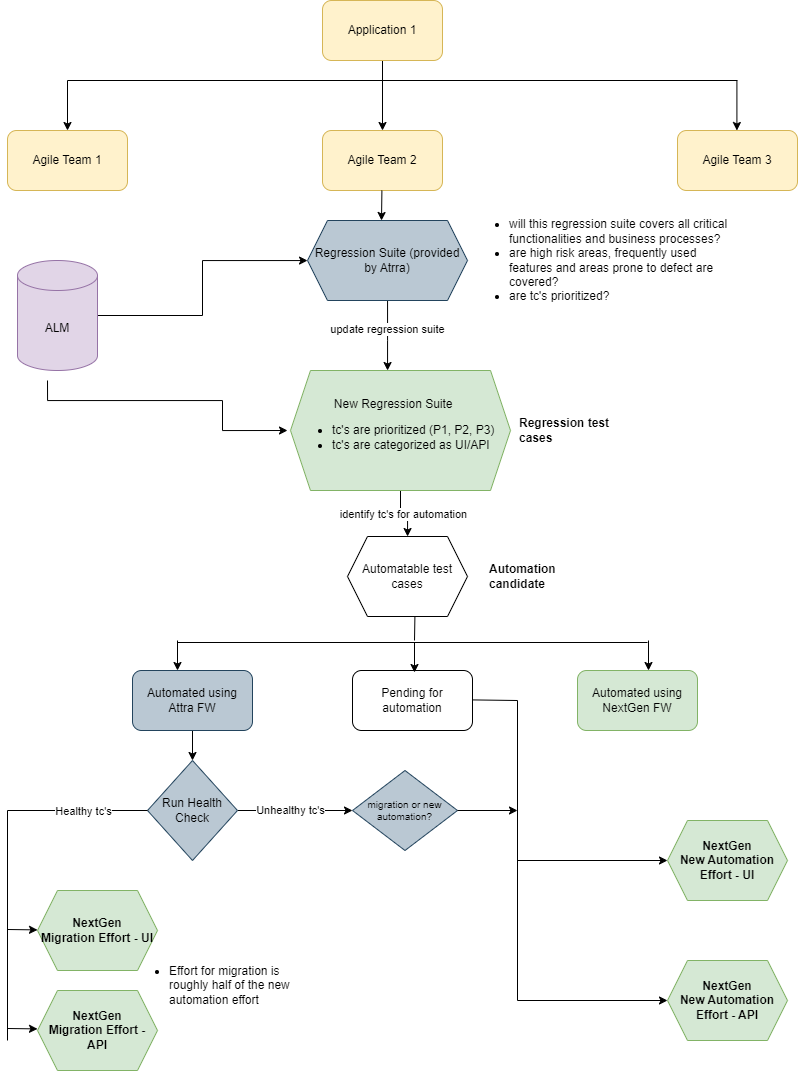

The diagram above was exported from draw.io. Its source (the exported page's mxGraphModel, read from the mxfile embedded in the PNG):
<mxGraphModel dx="1235" dy="655" grid="1" gridSize="10" guides="1" tooltips="1" connect="1" arrows="1" fold="1" page="1" pageScale="1" pageWidth="850" pageHeight="1100" math="0" shadow="0">
  <root>
    <mxCell id="0" />
    <mxCell id="1" parent="0" />
    <mxCell id="KNTIgQ_Ea65dwfglC3i1-48" value="" style="edgeStyle=orthogonalEdgeStyle;rounded=0;orthogonalLoop=1;jettySize=auto;html=1;" edge="1" parent="1" source="KNTIgQ_Ea65dwfglC3i1-1" target="KNTIgQ_Ea65dwfglC3i1-3">
      <mxGeometry relative="1" as="geometry" />
    </mxCell>
    <mxCell id="KNTIgQ_Ea65dwfglC3i1-1" value="Application 1" style="rounded=1;whiteSpace=wrap;html=1;fillColor=#fff2cc;strokeColor=#d6b656;" vertex="1" parent="1">
      <mxGeometry x="345" y="20" width="120" height="60" as="geometry" />
    </mxCell>
    <mxCell id="KNTIgQ_Ea65dwfglC3i1-9" value="" style="rounded=0;orthogonalLoop=1;jettySize=auto;html=1;strokeColor=none;" edge="1" parent="1" source="KNTIgQ_Ea65dwfglC3i1-2" target="KNTIgQ_Ea65dwfglC3i1-3">
      <mxGeometry relative="1" as="geometry" />
    </mxCell>
    <mxCell id="KNTIgQ_Ea65dwfglC3i1-2" value="Agile Team 1" style="rounded=1;whiteSpace=wrap;html=1;fillColor=#fff2cc;strokeColor=#d6b656;" vertex="1" parent="1">
      <mxGeometry x="30" y="150" width="120" height="60" as="geometry" />
    </mxCell>
    <mxCell id="KNTIgQ_Ea65dwfglC3i1-3" value="Agile Team 2" style="rounded=1;whiteSpace=wrap;html=1;fillColor=#fff2cc;strokeColor=#d6b656;" vertex="1" parent="1">
      <mxGeometry x="345" y="150" width="120" height="60" as="geometry" />
    </mxCell>
    <mxCell id="KNTIgQ_Ea65dwfglC3i1-4" value="Agile Team 3" style="rounded=1;whiteSpace=wrap;html=1;fillColor=#fff2cc;strokeColor=#d6b656;" vertex="1" parent="1">
      <mxGeometry x="700" y="150" width="120" height="60" as="geometry" />
    </mxCell>
    <mxCell id="KNTIgQ_Ea65dwfglC3i1-13" value="" style="edgeStyle=orthogonalEdgeStyle;rounded=0;orthogonalLoop=1;jettySize=auto;html=1;" edge="1" parent="1" source="KNTIgQ_Ea65dwfglC3i1-5" target="KNTIgQ_Ea65dwfglC3i1-7">
      <mxGeometry relative="1" as="geometry" />
    </mxCell>
    <mxCell id="KNTIgQ_Ea65dwfglC3i1-15" value="" style="edgeStyle=orthogonalEdgeStyle;rounded=0;orthogonalLoop=1;jettySize=auto;html=1;" edge="1" parent="1">
      <mxGeometry relative="1" as="geometry">
        <mxPoint x="69.99882352941171" y="400" as="sourcePoint" />
        <mxPoint x="310" y="450" as="targetPoint" />
        <Array as="points">
          <mxPoint x="70" y="420" />
          <mxPoint x="245" y="420" />
          <mxPoint x="245" y="450" />
        </Array>
      </mxGeometry>
    </mxCell>
    <mxCell id="KNTIgQ_Ea65dwfglC3i1-5" value="ALM" style="shape=cylinder3;whiteSpace=wrap;html=1;boundedLbl=1;backgroundOutline=1;size=15;fillColor=#e1d5e7;strokeColor=#9673a6;" vertex="1" parent="1">
      <mxGeometry x="40" y="280" width="80" height="110" as="geometry" />
    </mxCell>
    <mxCell id="KNTIgQ_Ea65dwfglC3i1-19" value="" style="edgeStyle=orthogonalEdgeStyle;rounded=0;orthogonalLoop=1;jettySize=auto;html=1;" edge="1" parent="1" source="KNTIgQ_Ea65dwfglC3i1-7" target="KNTIgQ_Ea65dwfglC3i1-8">
      <mxGeometry relative="1" as="geometry">
        <Array as="points">
          <mxPoint x="410" y="360" />
          <mxPoint x="410" y="360" />
        </Array>
      </mxGeometry>
    </mxCell>
    <mxCell id="KNTIgQ_Ea65dwfglC3i1-52" value="update regression suite" style="edgeLabel;html=1;align=center;verticalAlign=middle;resizable=0;points=[];" vertex="1" connectable="0" parent="KNTIgQ_Ea65dwfglC3i1-19">
      <mxGeometry x="-0.1882" y="-1" relative="1" as="geometry">
        <mxPoint as="offset" />
      </mxGeometry>
    </mxCell>
    <mxCell id="KNTIgQ_Ea65dwfglC3i1-7" value="Regression Suite (provided by Atrra)" style="shape=hexagon;perimeter=hexagonPerimeter2;whiteSpace=wrap;html=1;fixedSize=1;fillColor=#bac8d3;strokeColor=#23445d;" vertex="1" parent="1">
      <mxGeometry x="330" y="240" width="160" height="80" as="geometry" />
    </mxCell>
    <mxCell id="KNTIgQ_Ea65dwfglC3i1-17" value="" style="edgeStyle=orthogonalEdgeStyle;rounded=0;orthogonalLoop=1;jettySize=auto;html=1;" edge="1" parent="1" source="KNTIgQ_Ea65dwfglC3i1-8" target="KNTIgQ_Ea65dwfglC3i1-16">
      <mxGeometry relative="1" as="geometry" />
    </mxCell>
    <mxCell id="KNTIgQ_Ea65dwfglC3i1-18" value="identify tc's for automation" style="edgeLabel;html=1;align=center;verticalAlign=middle;resizable=0;points=[];" vertex="1" connectable="0" parent="KNTIgQ_Ea65dwfglC3i1-17">
      <mxGeometry x="-0.0426" y="-1" relative="1" as="geometry">
        <mxPoint y="-1" as="offset" />
      </mxGeometry>
    </mxCell>
    <mxCell id="KNTIgQ_Ea65dwfglC3i1-8" value="&lt;div style=&quot;text-align: center;&quot;&gt;&lt;span style=&quot;background-color: initial;&quot;&gt;New Regression Suite&lt;/span&gt;&lt;/div&gt;&lt;div&gt;&lt;ul&gt;&lt;li&gt;&lt;span style=&quot;background-color: initial;&quot;&gt;tc's are prioritized (P1, P2, P3)&lt;/span&gt;&lt;/li&gt;&lt;li&gt;&lt;span style=&quot;background-color: initial;&quot;&gt;tc's are categorized as UI/API&lt;/span&gt;&lt;/li&gt;&lt;/ul&gt;&lt;/div&gt;" style="shape=hexagon;perimeter=hexagonPerimeter2;whiteSpace=wrap;html=1;fixedSize=1;align=left;fillColor=#d5e8d4;strokeColor=#82b366;" vertex="1" parent="1">
      <mxGeometry x="313" y="390" width="220" height="120" as="geometry" />
    </mxCell>
    <mxCell id="KNTIgQ_Ea65dwfglC3i1-16" value="Automatable test cases" style="shape=hexagon;perimeter=hexagonPerimeter2;whiteSpace=wrap;html=1;fixedSize=1;" vertex="1" parent="1">
      <mxGeometry x="370" y="556" width="120" height="80" as="geometry" />
    </mxCell>
    <mxCell id="KNTIgQ_Ea65dwfglC3i1-25" value="" style="edgeStyle=orthogonalEdgeStyle;rounded=0;orthogonalLoop=1;jettySize=auto;html=1;" edge="1" parent="1" source="KNTIgQ_Ea65dwfglC3i1-21" target="KNTIgQ_Ea65dwfglC3i1-24">
      <mxGeometry relative="1" as="geometry" />
    </mxCell>
    <mxCell id="KNTIgQ_Ea65dwfglC3i1-21" value="Automated using Attra FW" style="rounded=1;whiteSpace=wrap;html=1;fillColor=#bac8d3;strokeColor=#23445d;" vertex="1" parent="1">
      <mxGeometry x="155" y="690" width="120" height="60" as="geometry" />
    </mxCell>
    <mxCell id="KNTIgQ_Ea65dwfglC3i1-22" value="Automated using NextGen FW" style="rounded=1;whiteSpace=wrap;html=1;fillColor=#d5e8d4;strokeColor=#82b366;" vertex="1" parent="1">
      <mxGeometry x="600" y="690" width="120" height="60" as="geometry" />
    </mxCell>
    <mxCell id="KNTIgQ_Ea65dwfglC3i1-23" value="Pending for automation" style="rounded=1;whiteSpace=wrap;html=1;" vertex="1" parent="1">
      <mxGeometry x="375" y="690" width="120" height="60" as="geometry" />
    </mxCell>
    <mxCell id="KNTIgQ_Ea65dwfglC3i1-35" value="" style="edgeStyle=orthogonalEdgeStyle;rounded=0;orthogonalLoop=1;jettySize=auto;html=1;" edge="1" parent="1" source="KNTIgQ_Ea65dwfglC3i1-24" target="KNTIgQ_Ea65dwfglC3i1-33">
      <mxGeometry relative="1" as="geometry" />
    </mxCell>
    <mxCell id="KNTIgQ_Ea65dwfglC3i1-36" value="Unhealthy tc's" style="edgeLabel;html=1;align=center;verticalAlign=middle;resizable=0;points=[];" vertex="1" connectable="0" parent="KNTIgQ_Ea65dwfglC3i1-35">
      <mxGeometry x="-0.0905" y="1" relative="1" as="geometry">
        <mxPoint x="1" as="offset" />
      </mxGeometry>
    </mxCell>
    <mxCell id="KNTIgQ_Ea65dwfglC3i1-24" value="Run Health Check" style="rhombus;whiteSpace=wrap;html=1;fillColor=#bac8d3;strokeColor=#23445d;" vertex="1" parent="1">
      <mxGeometry x="170" y="780" width="90" height="100" as="geometry" />
    </mxCell>
    <mxCell id="KNTIgQ_Ea65dwfglC3i1-28" value="NextGen&lt;div&gt;Migration Effort - UI&lt;/div&gt;" style="shape=hexagon;perimeter=hexagonPerimeter2;whiteSpace=wrap;html=1;fixedSize=1;fontStyle=1;fillColor=#d5e8d4;strokeColor=#82b366;" vertex="1" parent="1">
      <mxGeometry x="60" y="910" width="120" height="80" as="geometry" />
    </mxCell>
    <mxCell id="KNTIgQ_Ea65dwfglC3i1-29" value="NextGen&lt;div&gt;Migration Effort - API&lt;/div&gt;" style="shape=hexagon;perimeter=hexagonPerimeter2;whiteSpace=wrap;html=1;fixedSize=1;fontStyle=1;fillColor=#d5e8d4;strokeColor=#82b366;" vertex="1" parent="1">
      <mxGeometry x="60" y="1010" width="120" height="80" as="geometry" />
    </mxCell>
    <mxCell id="KNTIgQ_Ea65dwfglC3i1-33" value="migration or new automation?" style="rhombus;whiteSpace=wrap;html=1;fontSize=10;fillColor=#bac8d3;strokeColor=#23445d;" vertex="1" parent="1">
      <mxGeometry x="375" y="790" width="105" height="80" as="geometry" />
    </mxCell>
    <mxCell id="KNTIgQ_Ea65dwfglC3i1-37" value="" style="endArrow=none;html=1;rounded=0;" edge="1" parent="1">
      <mxGeometry width="50" height="50" relative="1" as="geometry">
        <mxPoint x="30" y="1060" as="sourcePoint" />
        <mxPoint x="30" y="830" as="targetPoint" />
      </mxGeometry>
    </mxCell>
    <mxCell id="KNTIgQ_Ea65dwfglC3i1-39" value="" style="endArrow=none;html=1;rounded=0;entryX=0;entryY=0.5;entryDx=0;entryDy=0;" edge="1" parent="1" target="KNTIgQ_Ea65dwfglC3i1-24">
      <mxGeometry width="50" height="50" relative="1" as="geometry">
        <mxPoint x="30" y="830" as="sourcePoint" />
        <mxPoint x="80" y="790" as="targetPoint" />
      </mxGeometry>
    </mxCell>
    <mxCell id="KNTIgQ_Ea65dwfglC3i1-42" value="Healthy tc's" style="edgeLabel;html=1;align=center;verticalAlign=middle;resizable=0;points=[];" vertex="1" connectable="0" parent="KNTIgQ_Ea65dwfglC3i1-39">
      <mxGeometry x="-0.5975" relative="1" as="geometry">
        <mxPoint x="47" as="offset" />
      </mxGeometry>
    </mxCell>
    <mxCell id="KNTIgQ_Ea65dwfglC3i1-40" value="" style="endArrow=classic;html=1;rounded=0;" edge="1" parent="1">
      <mxGeometry width="50" height="50" relative="1" as="geometry">
        <mxPoint x="30" y="949" as="sourcePoint" />
        <mxPoint x="60" y="949.41" as="targetPoint" />
      </mxGeometry>
    </mxCell>
    <mxCell id="KNTIgQ_Ea65dwfglC3i1-41" value="" style="endArrow=classic;html=1;rounded=0;" edge="1" parent="1">
      <mxGeometry width="50" height="50" relative="1" as="geometry">
        <mxPoint x="30" y="1048" as="sourcePoint" />
        <mxPoint x="60" y="1048.4099999999999" as="targetPoint" />
      </mxGeometry>
    </mxCell>
    <mxCell id="KNTIgQ_Ea65dwfglC3i1-43" value="NextGen&lt;div&gt;New Automation Effort - UI&lt;/div&gt;" style="shape=hexagon;perimeter=hexagonPerimeter2;whiteSpace=wrap;html=1;fixedSize=1;fontStyle=1;fillColor=#d5e8d4;strokeColor=#82b366;" vertex="1" parent="1">
      <mxGeometry x="690" y="840" width="120" height="80" as="geometry" />
    </mxCell>
    <mxCell id="KNTIgQ_Ea65dwfglC3i1-44" value="NextGen&lt;div&gt;New Automation Effort - API&lt;/div&gt;" style="shape=hexagon;perimeter=hexagonPerimeter2;whiteSpace=wrap;html=1;fixedSize=1;fontStyle=1;fillColor=#d5e8d4;strokeColor=#82b366;" vertex="1" parent="1">
      <mxGeometry x="690" y="980" width="120" height="80" as="geometry" />
    </mxCell>
    <mxCell id="KNTIgQ_Ea65dwfglC3i1-49" value="" style="endArrow=none;html=1;rounded=0;" edge="1" parent="1">
      <mxGeometry width="50" height="50" relative="1" as="geometry">
        <mxPoint x="90" y="100" as="sourcePoint" />
        <mxPoint x="760" y="100" as="targetPoint" />
      </mxGeometry>
    </mxCell>
    <mxCell id="KNTIgQ_Ea65dwfglC3i1-50" value="" style="endArrow=classic;html=1;rounded=0;" edge="1" parent="1">
      <mxGeometry width="50" height="50" relative="1" as="geometry">
        <mxPoint x="90" y="100" as="sourcePoint" />
        <mxPoint x="90" y="150" as="targetPoint" />
      </mxGeometry>
    </mxCell>
    <mxCell id="KNTIgQ_Ea65dwfglC3i1-51" value="" style="endArrow=classic;html=1;rounded=0;" edge="1" parent="1">
      <mxGeometry width="50" height="50" relative="1" as="geometry">
        <mxPoint x="759.41" y="100" as="sourcePoint" />
        <mxPoint x="759.41" y="150" as="targetPoint" />
      </mxGeometry>
    </mxCell>
    <mxCell id="KNTIgQ_Ea65dwfglC3i1-58" value="" style="endArrow=none;html=1;rounded=0;" edge="1" parent="1">
      <mxGeometry width="50" height="50" relative="1" as="geometry">
        <mxPoint x="495" y="719.41" as="sourcePoint" />
        <mxPoint x="540" y="720" as="targetPoint" />
      </mxGeometry>
    </mxCell>
    <mxCell id="KNTIgQ_Ea65dwfglC3i1-59" value="" style="endArrow=classic;html=1;rounded=0;entryX=0;entryY=0.5;entryDx=0;entryDy=0;" edge="1" parent="1" target="KNTIgQ_Ea65dwfglC3i1-43">
      <mxGeometry width="50" height="50" relative="1" as="geometry">
        <mxPoint x="540" y="880" as="sourcePoint" />
        <mxPoint x="590" y="830" as="targetPoint" />
      </mxGeometry>
    </mxCell>
    <mxCell id="KNTIgQ_Ea65dwfglC3i1-60" value="&lt;ul&gt;&lt;li&gt;Effort for migration is roughly half of the new automation effort&lt;/li&gt;&lt;/ul&gt;" style="text;html=1;align=left;verticalAlign=middle;whiteSpace=wrap;rounded=0;" vertex="1" parent="1">
      <mxGeometry x="150" y="990" width="185" height="30" as="geometry" />
    </mxCell>
    <mxCell id="KNTIgQ_Ea65dwfglC3i1-62" value="" style="endArrow=none;html=1;rounded=0;" edge="1" parent="1">
      <mxGeometry width="50" height="50" relative="1" as="geometry">
        <mxPoint x="540" y="720" as="sourcePoint" />
        <mxPoint x="540" y="1020" as="targetPoint" />
      </mxGeometry>
    </mxCell>
    <mxCell id="KNTIgQ_Ea65dwfglC3i1-63" value="" style="endArrow=classic;html=1;rounded=0;entryX=0;entryY=0.5;entryDx=0;entryDy=0;" edge="1" parent="1" target="KNTIgQ_Ea65dwfglC3i1-44">
      <mxGeometry width="50" height="50" relative="1" as="geometry">
        <mxPoint x="540" y="1020" as="sourcePoint" />
        <mxPoint x="590" y="970" as="targetPoint" />
      </mxGeometry>
    </mxCell>
    <mxCell id="KNTIgQ_Ea65dwfglC3i1-64" value="" style="endArrow=classic;html=1;rounded=0;" edge="1" parent="1">
      <mxGeometry width="50" height="50" relative="1" as="geometry">
        <mxPoint x="480" y="830" as="sourcePoint" />
        <mxPoint x="540" y="830" as="targetPoint" />
      </mxGeometry>
    </mxCell>
    <mxCell id="KNTIgQ_Ea65dwfglC3i1-65" value="" style="endArrow=none;html=1;rounded=0;" edge="1" parent="1">
      <mxGeometry width="50" height="50" relative="1" as="geometry">
        <mxPoint x="200" y="662" as="sourcePoint" />
        <mxPoint x="670" y="662" as="targetPoint" />
      </mxGeometry>
    </mxCell>
    <mxCell id="KNTIgQ_Ea65dwfglC3i1-66" value="" style="endArrow=classic;html=1;rounded=0;" edge="1" parent="1">
      <mxGeometry width="50" height="50" relative="1" as="geometry">
        <mxPoint x="200" y="660" as="sourcePoint" />
        <mxPoint x="200" y="690" as="targetPoint" />
      </mxGeometry>
    </mxCell>
    <mxCell id="KNTIgQ_Ea65dwfglC3i1-67" value="" style="endArrow=classic;html=1;rounded=0;" edge="1" parent="1">
      <mxGeometry width="50" height="50" relative="1" as="geometry">
        <mxPoint x="671" y="660" as="sourcePoint" />
        <mxPoint x="671" y="690" as="targetPoint" />
      </mxGeometry>
    </mxCell>
    <mxCell id="KNTIgQ_Ea65dwfglC3i1-68" value="" style="endArrow=classic;html=1;rounded=0;" edge="1" parent="1">
      <mxGeometry width="50" height="50" relative="1" as="geometry">
        <mxPoint x="437" y="662" as="sourcePoint" />
        <mxPoint x="437" y="692" as="targetPoint" />
      </mxGeometry>
    </mxCell>
    <mxCell id="KNTIgQ_Ea65dwfglC3i1-69" value="" style="endArrow=none;html=1;rounded=0;" edge="1" parent="1">
      <mxGeometry width="50" height="50" relative="1" as="geometry">
        <mxPoint x="437.41" y="636" as="sourcePoint" />
        <mxPoint x="437" y="660" as="targetPoint" />
      </mxGeometry>
    </mxCell>
    <mxCell id="KNTIgQ_Ea65dwfglC3i1-70" value="&lt;ul&gt;&lt;li&gt;will this regression suite covers all critical functionalities and business processes?&lt;/li&gt;&lt;li&gt;are high risk areas, frequently used features and areas prone to defect are covered?&lt;/li&gt;&lt;li&gt;are tc's prioritized?&lt;/li&gt;&lt;/ul&gt;" style="text;html=1;align=left;verticalAlign=middle;whiteSpace=wrap;rounded=0;" vertex="1" parent="1">
      <mxGeometry x="490" y="215" width="270" height="130" as="geometry" />
    </mxCell>
    <mxCell id="KNTIgQ_Ea65dwfglC3i1-71" value="Regression test cases" style="text;html=1;align=left;verticalAlign=middle;whiteSpace=wrap;rounded=0;fontStyle=1" vertex="1" parent="1">
      <mxGeometry x="540" y="435" width="117" height="30" as="geometry" />
    </mxCell>
    <mxCell id="KNTIgQ_Ea65dwfglC3i1-72" value="Automation candidate" style="text;html=1;align=left;verticalAlign=middle;whiteSpace=wrap;rounded=0;fontStyle=1" vertex="1" parent="1">
      <mxGeometry x="510" y="581" width="117" height="30" as="geometry" />
    </mxCell>
    <mxCell id="KNTIgQ_Ea65dwfglC3i1-73" value="" style="endArrow=classic;html=1;rounded=0;" edge="1" parent="1">
      <mxGeometry width="50" height="50" relative="1" as="geometry">
        <mxPoint x="404.41" y="210" as="sourcePoint" />
        <mxPoint x="404" y="240" as="targetPoint" />
      </mxGeometry>
    </mxCell>
  </root>
</mxGraphModel>